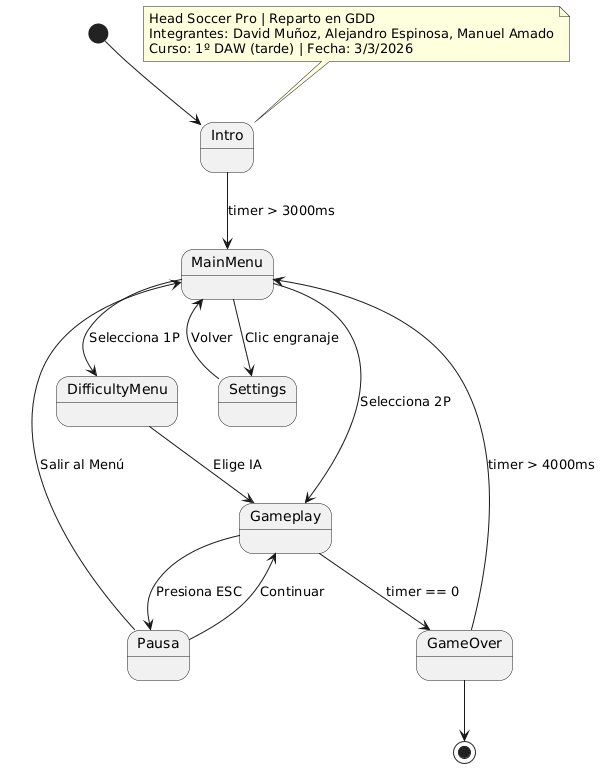

The diagram above was rendered by PlantUML. Its source (embedded in the PNG):
@startuml
[*] --> Intro
Intro --> MainMenu : timer > 3000ms
MainMenu --> DifficultyMenu : Selecciona 1P
MainMenu --> Gameplay : Selecciona 2P
DifficultyMenu --> Gameplay : Elige IA
MainMenu --> Settings : Clic engranaje
Settings --> MainMenu : Volver
Gameplay --> Pausa : Presiona ESC
Pausa --> Gameplay : Continuar
Pausa --> MainMenu : Salir al Menú
Gameplay --> GameOver : timer == 0
GameOver --> MainMenu : timer > 4000ms
GameOver --> [*]

note top of Intro
  Head Soccer Pro | Reparto en GDD
  Integrantes: David Muñoz, Alejandro Espinosa, Manuel Amado
  Curso: 1º DAW (tarde) | Fecha: 3/3/2026
end note
@enduml